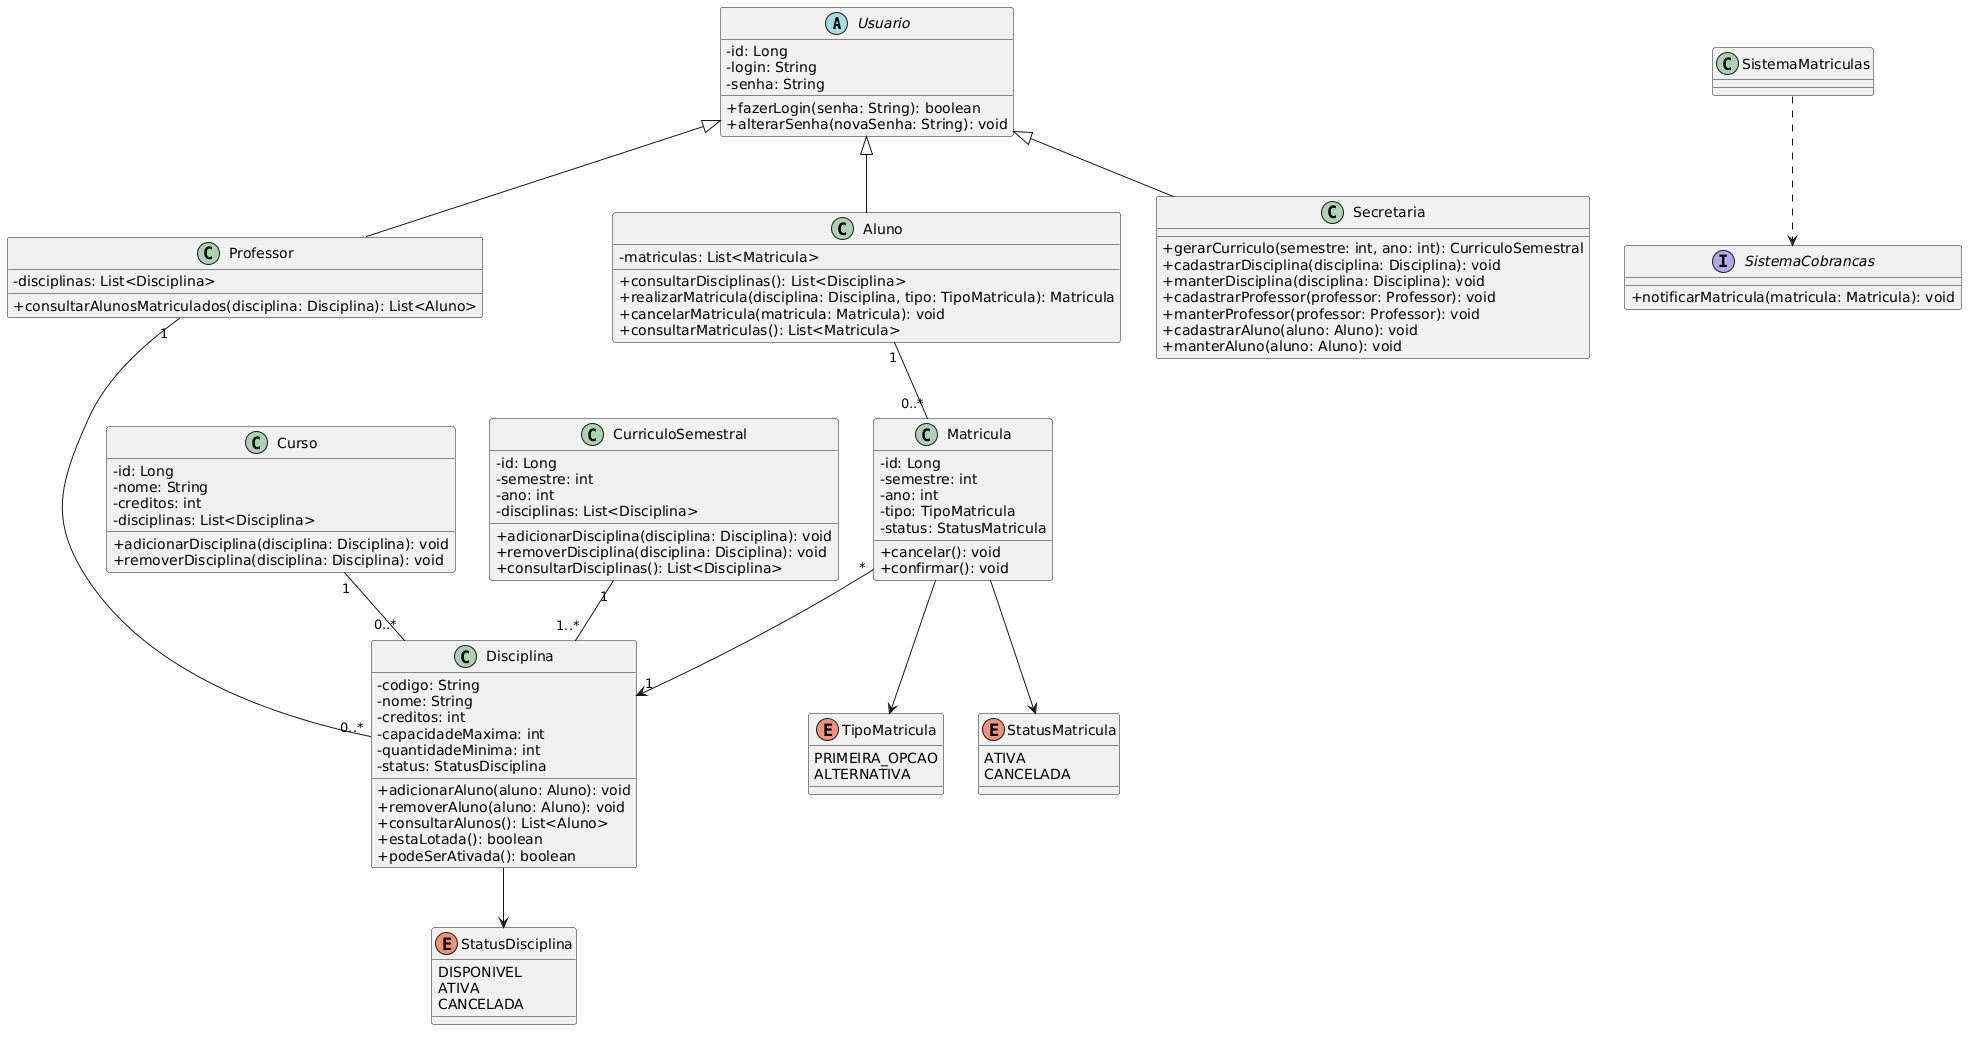

The diagram above was rendered by PlantUML. Its source (embedded in the PNG):
@startuml
skinparam classAttributeIconSize 0

abstract class Usuario {
    - id: Long
    - login: String
    - senha: String
    + fazerLogin(senha: String): boolean
    + alterarSenha(novaSenha: String): void
}

class Aluno {
    - matriculas: List<Matricula>
    + consultarDisciplinas(): List<Disciplina>
    + realizarMatricula(disciplina: Disciplina, tipo: TipoMatricula): Matricula
    + cancelarMatricula(matricula: Matricula): void
    + consultarMatriculas(): List<Matricula>
}

class Professor {
    - disciplinas: List<Disciplina>
    + consultarAlunosMatriculados(disciplina: Disciplina): List<Aluno>
}

class Secretaria {
    + gerarCurriculo(semestre: int, ano: int): CurriculoSemestral
    + cadastrarDisciplina(disciplina: Disciplina): void
    + manterDisciplina(disciplina: Disciplina): void
    + cadastrarProfessor(professor: Professor): void
    + manterProfessor(professor: Professor): void
    + cadastrarAluno(aluno: Aluno): void
    + manterAluno(aluno: Aluno): void
}

class Curso {
    - id: Long
    - nome: String
    - creditos: int
    - disciplinas: List<Disciplina>
    + adicionarDisciplina(disciplina: Disciplina): void
    + removerDisciplina(disciplina: Disciplina): void
}

class Disciplina {
    - codigo: String
    - nome: String
    - creditos: int
    - capacidadeMaxima: int
    - quantidadeMinima: int
    - status: StatusDisciplina
    + adicionarAluno(aluno: Aluno): void
    + removerAluno(aluno: Aluno): void
    + consultarAlunos(): List<Aluno>
    + estaLotada(): boolean
    + podeSerAtivada(): boolean
}

class CurriculoSemestral {
    - id: Long
    - semestre: int
    - ano: int
    - disciplinas: List<Disciplina>
    + adicionarDisciplina(disciplina: Disciplina): void
    + removerDisciplina(disciplina: Disciplina): void
    + consultarDisciplinas(): List<Disciplina>
}

class Matricula {
    - id: Long
    - semestre: int
    - ano: int
    - tipo: TipoMatricula
    - status: StatusMatricula
    + cancelar(): void
    + confirmar(): void
}

interface SistemaCobrancas {
    + notificarMatricula(matricula: Matricula): void
}

enum TipoMatricula {
    PRIMEIRA_OPCAO
    ALTERNATIVA
}

enum StatusMatricula {
    ATIVA
    CANCELADA
}

enum StatusDisciplina {
    DISPONIVEL
    ATIVA
    CANCELADA
}

Usuario <|-- Aluno
Usuario <|-- Professor
Usuario <|-- Secretaria

Aluno "1" -- "0..*" Matricula
Matricula "*" --> "1" Disciplina

Curso "1" -- "0..*" Disciplina

Professor "1" -- "0..*" Disciplina

CurriculoSemestral "1" -- "1..*" Disciplina

Matricula --> TipoMatricula
Matricula --> StatusMatricula
Disciplina --> StatusDisciplina

SistemaMatriculas ..> SistemaCobrancas
@enduml